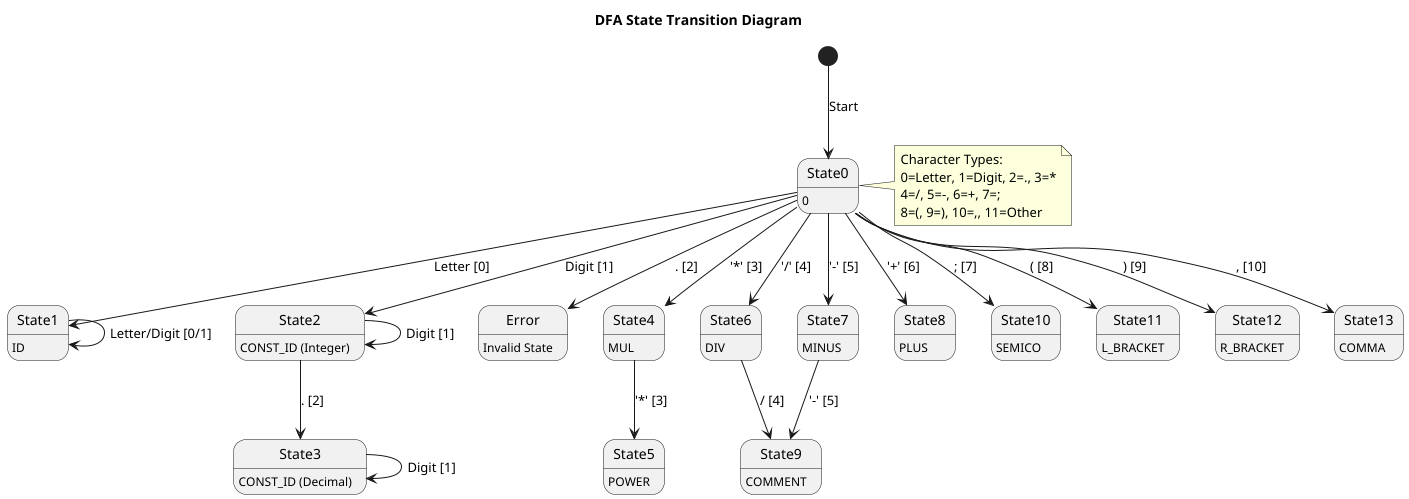

The diagram above was rendered by PlantUML. Its source (embedded in the PNG):
@startuml DFA
title DFA State Transition Diagram

[*] --> State0 : Start

State0 : 0
State0 --> State1 : Letter [0]
State0 --> State2 : Digit [1]
State0 --> Error : . [2]
State0 --> State4 : '*' [3]
State0 --> State6 : '/' [4]
State0 --> State7 : '-' [5]
State0 --> State8 : '+' [6]
State0 --> State10 : ; [7]
State0 --> State11 : ( [8]
State0 --> State12 : ) [9]
State0 --> State13 : , [10]

State1 : ID
State1 --> State1 : Letter/Digit [0/1]

State2 : CONST_ID (Integer)
State2 --> State2 : Digit [1]
State2 --> State3 : . [2]

State3 : CONST_ID (Decimal)
State3 --> State3 : Digit [1]

State4 : MUL
State4 --> State5 : '*' [3]

State5 : POWER

State6 : DIV
State6 --> State9 : / [4]

State7 : MINUS
State7 --> State9 : '-' [5]

State8 : PLUS

State9 : COMMENT

State10 : SEMICO

State11 : L_BRACKET

State12 : R_BRACKET

State13 : COMMA

note right of State0
  Character Types:
  0=Letter, 1=Digit, 2=., 3=*
  4=/, 5=-, 6=+, 7=;
  8=(, 9=), 10=,, 11=Other
end note

Error : Invalid State

@enduml